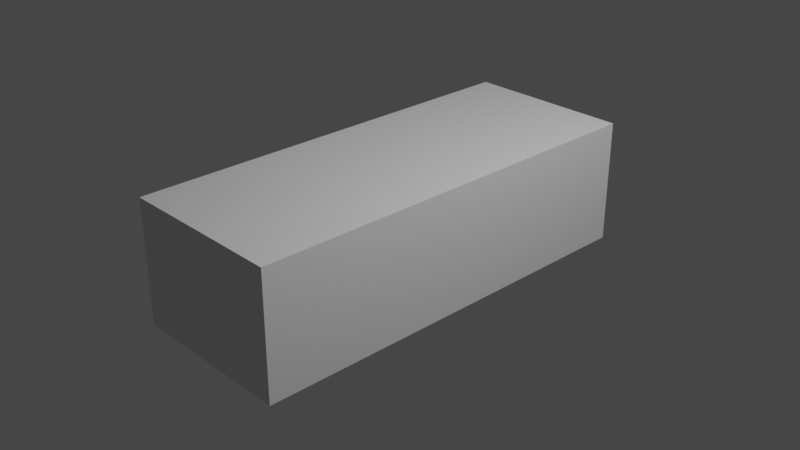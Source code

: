 # Source: CAR_BLUEPRINE.blend  (saved by Blender 3.6.11; exported with 4.5.12 LTS)
import bpy
from mathutils import Matrix  # noqa: F401  (used for matrix-valued properties, if any)

bpy.ops.wm.read_factory_settings(use_empty=True)
scene = bpy.context.scene
scene.name = 'Scene'

# ---- collections
col_collection = bpy.data.collections.new('Collection'); scene.collection.children.link(col_collection)
col_refference = bpy.data.collections.new('REFFERENCE'); scene.collection.children.link(col_refference)

# ---- materials (node trees are filled in below, after node groups)
mat_material = bpy.data.materials.new('Material')
mat_material.alpha_threshold = 0.0
mat_material.use_transparent_shadow = False
mat_material.roughness = 0.5
mat_material.line_color = (0.0, 0.0, 0.0, 1.0)

# ---- material node trees
mat_material.use_nodes = True; mat_material.node_tree.nodes.clear()
_N = mat_material.node_tree.nodes; _L = mat_material.node_tree.links
n0 = _N.new('ShaderNodeOutputMaterial'); n0.name = 'Material Output'; n0.location = (300, 300)
n1 = _N.new('ShaderNodeBsdfPrincipled'); n1.name = 'Principled BSDF'; n1.location = (10, 300)
n1.distribution = 'GGX'
n1.subsurface_method = 'RANDOM_WALK_SKIN'
n1.inputs[3].default_value = 1.45
n1.inputs[27].default_value = (0.0, 0.0, 0.0, 1.0)
n1.inputs[28].default_value = 1.0
_L.new(n1.outputs[0], n0.inputs[0])
n0.is_active_output = True

# ---- world
world_world = bpy.data.worlds.new('World'); scene.world = world_world
world_world.use_nodes = True; world_world.node_tree.nodes.clear()
_N = world_world.node_tree.nodes; _L = world_world.node_tree.links
n0 = _N.new('ShaderNodeOutputWorld'); n0.name = 'World Output'; n0.location = (300, 300)
n1 = _N.new('ShaderNodeBackground'); n1.name = 'Background'; n1.location = (10, 300)
n1.inputs[0].default_value = (0.05088, 0.05088, 0.05088, 1.0)
_L.new(n1.outputs[0], n0.inputs[0])
n0.is_active_output = True
world_world.color = (0.05088, 0.05088, 0.05088)
world_world.use_sun_shadow = False
world_world.sun_shadow_jitter_overblur = 0.0

# ---- cameras
cam_camera = bpy.data.cameras.new('Camera')
cam_camera.clip_end = 100.0
cam_camera.ortho_scale = 7.314

# ---- lights
light_light = bpy.data.lights.new('Light', 'POINT')
light_light.transmission_factor = 0.0
light_light.energy = 1000.0
light_light.shadow_soft_size = 0.1
light_light.shadow_maximum_resolution = 0.006
light_light.use_absolute_resolution = True

# ---- meshes
me_cube = bpy.data.meshes.new('Cube')
me_cube.from_pydata([(1.0, 1.0, 1.0), (1.0, 1.0, -1.0), (1.0, -1.0, 1.0), (1.0, -1.0, -1.0), (-1.0, 1.0, 1.0), (-1.0, 1.0, -1.0), (-1.0, -1.0, 1.0), (-1.0, -1.0, -1.0)], [], [(0, 4, 6, 2), (3, 2, 6, 7), (7, 6, 4, 5), (5, 1, 3, 7), (1, 0, 2, 3), (5, 4, 0, 1)])
_uv = me_cube.uv_layers.new(name='UVMap')
_uv.uv.foreach_set('vector', [0.625, 0.5, 0.875, 0.5, 0.875, 0.75, 0.625, 0.75, 0.375, 0.75, 0.625, 0.75, 0.625, 1.0, 0.375, 1.0, 0.375, 0.0, 0.625, 0.0, 0.625, 0.25, 0.375, 0.25, 0.125, 0.5, 0.375, 0.5, 0.375, 0.75, 0.125, 0.75, 0.375, 0.5, 0.625, 0.5, 0.625, 0.75, 0.375, 0.75, 0.375, 0.25, 0.625, 0.25, 0.625, 0.5, 0.375, 0.5])
me_cube.materials.append(mat_material)
me_cube.use_mirror_vertex_groups = False
me_cube.update()

# ---- objects
ob_cube = bpy.data.objects.new('Cube', me_cube)
ob_light = bpy.data.objects.new('Light', light_light)
ob_camera = bpy.data.objects.new('Camera', cam_camera)
ob_back = bpy.data.objects.new('back', None)
ob_front = bpy.data.objects.new('front', None)
ob_side = bpy.data.objects.new('SIDE', None)
ob_top = bpy.data.objects.new('TOP', None)

# ---- transforms, parenting, visibility, modifiers, constraints
ob_cube.location = (-0.06838, -0.004488, -0.0294)
ob_cube.scale = (0.9208, 2.331, 0.6807)
ob_cube.lock_rotations_4d = False
ob_cube.empty_display_type = 'ARROWS'
ob_cube.lineart.crease_threshold = 0.0
ob_light.location = (4.076, 1.005, 5.904)
ob_light.rotation_euler = (0.6503, 0.05522, 1.866)
ob_light.lock_rotations_4d = False
ob_light.empty_display_type = 'ARROWS'
ob_light.color = (0.0, 0.0, 0.0, 0.0)
ob_light.lineart.crease_threshold = 0.0
ob_camera.location = (7.359, -6.926, 4.958)
ob_camera.rotation_euler = (1.109, 0.0, 0.8149)
ob_camera.lock_rotations_4d = False
ob_camera.empty_display_type = 'ARROWS'
ob_camera.color = (0.0, 0.0, 0.0, 0.0)
ob_camera.display_type = 'WIRE'
ob_camera.lineart.crease_threshold = 0.0
ob_back.location = (0.09022, 0.0, -0.04511)
ob_back.rotation_euler = (1.571, 0.0, 3.142)
ob_back.scale = (0.4697, 0.4697, 0.4697)
ob_back.empty_display_type = 'IMAGE'
ob_back.empty_display_size = 5.0
ob_front.location = (0.0, 0.0, -0.01086)
ob_front.rotation_euler = (1.571, -0.0, -0.0)
ob_front.scale = (0.37, 0.3748, 0.37)
ob_front.empty_display_type = 'IMAGE'
ob_front.empty_display_size = 6.012
ob_front.empty_image_offset = (-0.3843, -0.5315)
ob_front.empty_image_side = 'FRONT'
ob_side.location = (0.0, 0.0, 0.0)
ob_side.rotation_euler = (1.571, -0.0, 1.571)
ob_side.empty_display_type = 'IMAGE'
ob_side.empty_display_size = 5.0
ob_top.location = (0.0, 0.0, 0.0)
ob_top.rotation_euler = (0.0, -0.0, 1.564)
ob_top.empty_display_type = 'IMAGE'
ob_top.empty_display_size = 5.0

# ---- collection membership
col_collection.objects.link(ob_cube)
col_collection.objects.link(ob_light)
col_collection.objects.link(ob_camera)
col_refference.objects.link(ob_back)
col_refference.objects.link(ob_front)
col_refference.objects.link(ob_side)
col_refference.objects.link(ob_top)

# ---- scene / render settings (as saved in the file)
scene.camera = ob_camera
scene.frame_start = 1; scene.frame_end = 250; scene.frame_set(27)
scene.render.engine = 'BLENDER_EEVEE_NEXT'
scene.cycles.sampling_pattern = 'TABULATED_SOBOL'
scene.view_settings.view_transform = 'Filmic'
bpy.context.view_layer.update()
